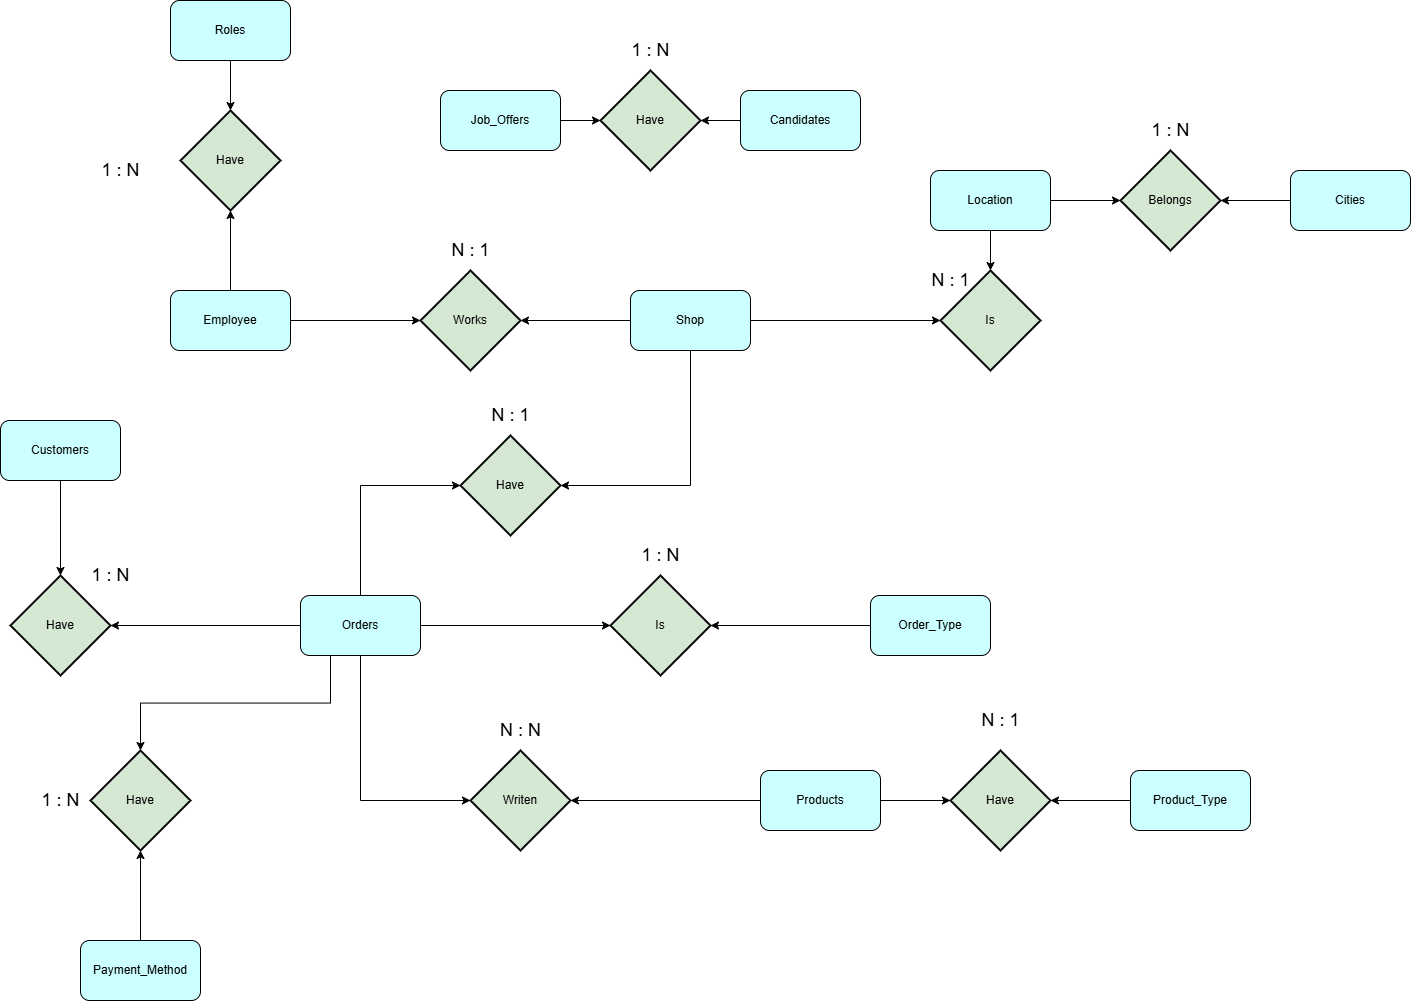

The diagram above was exported from draw.io. Its source (the exported page's mxGraphModel, read from the mxfile embedded in the PNG):
<mxGraphModel dx="1830" dy="803" grid="1" gridSize="10" guides="1" tooltips="1" connect="1" arrows="1" fold="1" page="1" pageScale="1" pageWidth="827" pageHeight="1169" background="none" math="0" shadow="0">
  <root>
    <mxCell id="0" />
    <mxCell id="1" parent="0" />
    <mxCell id="X-zBArIg7Hz7YhOrcbeA-4" value="Customers" style="rounded=1;whiteSpace=wrap;html=1;fillColor=#CCFFFF;" parent="1" vertex="1">
      <mxGeometry x="10" y="430" width="120" height="60" as="geometry" />
    </mxCell>
    <mxCell id="X-zBArIg7Hz7YhOrcbeA-5" value="Roles" style="rounded=1;whiteSpace=wrap;html=1;fillColor=#CCFFFF;" parent="1" vertex="1">
      <mxGeometry x="180" y="10" width="120" height="60" as="geometry" />
    </mxCell>
    <mxCell id="X-zBArIg7Hz7YhOrcbeA-6" value="Shop" style="rounded=1;whiteSpace=wrap;html=1;fillColor=#CCFFFF;" parent="1" vertex="1">
      <mxGeometry x="640" y="300" width="120" height="60" as="geometry" />
    </mxCell>
    <mxCell id="X-zBArIg7Hz7YhOrcbeA-7" value="Products" style="rounded=1;whiteSpace=wrap;html=1;fillColor=#CCFFFF;" parent="1" vertex="1">
      <mxGeometry x="770" y="780" width="120" height="60" as="geometry" />
    </mxCell>
    <mxCell id="X-zBArIg7Hz7YhOrcbeA-9" value="Have" style="strokeWidth=2;html=1;shape=mxgraph.flowchart.decision;whiteSpace=wrap;fillColor=#D5E8D4;" parent="1" vertex="1">
      <mxGeometry x="190" y="120" width="100" height="100" as="geometry" />
    </mxCell>
    <mxCell id="X-zBArIg7Hz7YhOrcbeA-10" value="Works" style="strokeWidth=2;html=1;shape=mxgraph.flowchart.decision;whiteSpace=wrap;fillColor=#D5E8D4;" parent="1" vertex="1">
      <mxGeometry x="430" y="280" width="100" height="100" as="geometry" />
    </mxCell>
    <mxCell id="X-zBArIg7Hz7YhOrcbeA-12" value="Is" style="strokeWidth=2;html=1;shape=mxgraph.flowchart.decision;whiteSpace=wrap;fillColor=#D5E8D4;" parent="1" vertex="1">
      <mxGeometry x="950" y="280" width="100" height="100" as="geometry" />
    </mxCell>
    <mxCell id="X-zBArIg7Hz7YhOrcbeA-13" value="Location" style="rounded=1;whiteSpace=wrap;html=1;fillColor=#CCFFFF;" parent="1" vertex="1">
      <mxGeometry x="940" y="180" width="120" height="60" as="geometry" />
    </mxCell>
    <mxCell id="X-zBArIg7Hz7YhOrcbeA-14" value="Belongs" style="strokeWidth=2;html=1;shape=mxgraph.flowchart.decision;whiteSpace=wrap;fillColor=#D5E8D4;" parent="1" vertex="1">
      <mxGeometry x="1130" y="160" width="100" height="100" as="geometry" />
    </mxCell>
    <mxCell id="X-zBArIg7Hz7YhOrcbeA-15" value="Cities" style="rounded=1;whiteSpace=wrap;html=1;fillColor=#CCFFFF;" parent="1" vertex="1">
      <mxGeometry x="1300" y="180" width="120" height="60" as="geometry" />
    </mxCell>
    <mxCell id="-GMsWt60FlmIQIwG2toN-6" style="edgeStyle=orthogonalEdgeStyle;rounded=0;orthogonalLoop=1;jettySize=auto;html=1;exitX=0;exitY=0.5;exitDx=0;exitDy=0;entryX=1;entryY=0.5;entryDx=0;entryDy=0;entryPerimeter=0;" parent="1" source="X-zBArIg7Hz7YhOrcbeA-6" target="X-zBArIg7Hz7YhOrcbeA-10" edge="1">
      <mxGeometry relative="1" as="geometry" />
    </mxCell>
    <mxCell id="-GMsWt60FlmIQIwG2toN-12" style="edgeStyle=orthogonalEdgeStyle;rounded=0;orthogonalLoop=1;jettySize=auto;html=1;exitX=0.5;exitY=1;exitDx=0;exitDy=0;entryX=0.5;entryY=0;entryDx=0;entryDy=0;entryPerimeter=0;" parent="1" source="X-zBArIg7Hz7YhOrcbeA-13" target="X-zBArIg7Hz7YhOrcbeA-12" edge="1">
      <mxGeometry relative="1" as="geometry" />
    </mxCell>
    <mxCell id="-GMsWt60FlmIQIwG2toN-13" style="edgeStyle=orthogonalEdgeStyle;rounded=0;orthogonalLoop=1;jettySize=auto;html=1;exitX=1;exitY=0.5;exitDx=0;exitDy=0;entryX=0;entryY=0.5;entryDx=0;entryDy=0;entryPerimeter=0;" parent="1" source="X-zBArIg7Hz7YhOrcbeA-13" target="X-zBArIg7Hz7YhOrcbeA-14" edge="1">
      <mxGeometry relative="1" as="geometry" />
    </mxCell>
    <mxCell id="-GMsWt60FlmIQIwG2toN-14" style="edgeStyle=orthogonalEdgeStyle;rounded=0;orthogonalLoop=1;jettySize=auto;html=1;exitX=0;exitY=0.5;exitDx=0;exitDy=0;entryX=1;entryY=0.5;entryDx=0;entryDy=0;entryPerimeter=0;" parent="1" source="X-zBArIg7Hz7YhOrcbeA-15" target="X-zBArIg7Hz7YhOrcbeA-14" edge="1">
      <mxGeometry relative="1" as="geometry" />
    </mxCell>
    <mxCell id="zoBycIm2ULK0XiCWMslz-8" value="Orders" style="rounded=1;whiteSpace=wrap;html=1;fillColor=#CCFFFF;" parent="1" vertex="1">
      <mxGeometry x="310" y="605" width="120" height="60" as="geometry" />
    </mxCell>
    <mxCell id="zoBycIm2ULK0XiCWMslz-10" value="Have" style="strokeWidth=2;html=1;shape=mxgraph.flowchart.decision;whiteSpace=wrap;fillColor=#D5E8D4;" parent="1" vertex="1">
      <mxGeometry x="20" y="585" width="100" height="100" as="geometry" />
    </mxCell>
    <mxCell id="zoBycIm2ULK0XiCWMslz-11" style="edgeStyle=orthogonalEdgeStyle;rounded=0;orthogonalLoop=1;jettySize=auto;html=1;exitX=0.5;exitY=1;exitDx=0;exitDy=0;entryX=0.5;entryY=0;entryDx=0;entryDy=0;entryPerimeter=0;" parent="1" source="X-zBArIg7Hz7YhOrcbeA-4" target="zoBycIm2ULK0XiCWMslz-10" edge="1">
      <mxGeometry relative="1" as="geometry" />
    </mxCell>
    <mxCell id="zoBycIm2ULK0XiCWMslz-13" value="Have" style="strokeWidth=2;html=1;shape=mxgraph.flowchart.decision;whiteSpace=wrap;fillColor=#D5E8D4;" parent="1" vertex="1">
      <mxGeometry x="100" y="760" width="100" height="100" as="geometry" />
    </mxCell>
    <mxCell id="zoBycIm2ULK0XiCWMslz-29" value="&lt;div&gt;Payment_Method&lt;/div&gt;" style="rounded=1;whiteSpace=wrap;html=1;fillColor=#CCFFFF;" parent="1" vertex="1">
      <mxGeometry x="90" y="950" width="120" height="60" as="geometry" />
    </mxCell>
    <mxCell id="zoBycIm2ULK0XiCWMslz-30" style="edgeStyle=orthogonalEdgeStyle;rounded=0;orthogonalLoop=1;jettySize=auto;html=1;exitX=0.5;exitY=0;exitDx=0;exitDy=0;entryX=0.5;entryY=1;entryDx=0;entryDy=0;entryPerimeter=0;" parent="1" source="zoBycIm2ULK0XiCWMslz-29" target="zoBycIm2ULK0XiCWMslz-13" edge="1">
      <mxGeometry relative="1" as="geometry" />
    </mxCell>
    <mxCell id="zoBycIm2ULK0XiCWMslz-31" style="edgeStyle=orthogonalEdgeStyle;rounded=0;orthogonalLoop=1;jettySize=auto;html=1;exitX=0;exitY=0.5;exitDx=0;exitDy=0;entryX=1;entryY=0.5;entryDx=0;entryDy=0;entryPerimeter=0;" parent="1" source="zoBycIm2ULK0XiCWMslz-8" target="zoBycIm2ULK0XiCWMslz-10" edge="1">
      <mxGeometry relative="1" as="geometry" />
    </mxCell>
    <mxCell id="zoBycIm2ULK0XiCWMslz-36" value="Order_Type" style="rounded=1;whiteSpace=wrap;html=1;fillColor=#CCFFFF;" parent="1" vertex="1">
      <mxGeometry x="880" y="605" width="120" height="60" as="geometry" />
    </mxCell>
    <mxCell id="zoBycIm2ULK0XiCWMslz-38" value="Is" style="strokeWidth=2;html=1;shape=mxgraph.flowchart.decision;whiteSpace=wrap;fillColor=#D5E8D4;" parent="1" vertex="1">
      <mxGeometry x="620" y="585" width="100" height="100" as="geometry" />
    </mxCell>
    <mxCell id="zoBycIm2ULK0XiCWMslz-39" style="edgeStyle=orthogonalEdgeStyle;rounded=0;orthogonalLoop=1;jettySize=auto;html=1;exitX=1;exitY=0.5;exitDx=0;exitDy=0;entryX=0;entryY=0.5;entryDx=0;entryDy=0;entryPerimeter=0;" parent="1" source="zoBycIm2ULK0XiCWMslz-8" target="zoBycIm2ULK0XiCWMslz-38" edge="1">
      <mxGeometry relative="1" as="geometry" />
    </mxCell>
    <mxCell id="zoBycIm2ULK0XiCWMslz-40" style="edgeStyle=orthogonalEdgeStyle;rounded=0;orthogonalLoop=1;jettySize=auto;html=1;exitX=0;exitY=0.5;exitDx=0;exitDy=0;entryX=1;entryY=0.5;entryDx=0;entryDy=0;entryPerimeter=0;" parent="1" source="zoBycIm2ULK0XiCWMslz-36" target="zoBycIm2ULK0XiCWMslz-38" edge="1">
      <mxGeometry relative="1" as="geometry" />
    </mxCell>
    <mxCell id="zoBycIm2ULK0XiCWMslz-41" value="&lt;font style=&quot;font-size: 18px;&quot;&gt;N : 1&lt;/font&gt;" style="text;html=1;align=center;verticalAlign=middle;resizable=0;points=[];autosize=1;strokeColor=none;fillColor=none;" parent="1" vertex="1">
      <mxGeometry x="450" y="240" width="60" height="40" as="geometry" />
    </mxCell>
    <mxCell id="zoBycIm2ULK0XiCWMslz-45" value="&lt;span style=&quot;font-size: 18px;&quot;&gt;N : 1&lt;/span&gt;" style="text;html=1;align=center;verticalAlign=middle;resizable=0;points=[];autosize=1;strokeColor=none;fillColor=none;" parent="1" vertex="1">
      <mxGeometry x="930" y="270" width="60" height="40" as="geometry" />
    </mxCell>
    <mxCell id="zoBycIm2ULK0XiCWMslz-47" value="&lt;span style=&quot;font-size: 18px;&quot;&gt;1 : N&lt;/span&gt;" style="text;html=1;align=center;verticalAlign=middle;resizable=0;points=[];autosize=1;strokeColor=none;fillColor=none;" parent="1" vertex="1">
      <mxGeometry x="640" y="545" width="60" height="40" as="geometry" />
    </mxCell>
    <mxCell id="zoBycIm2ULK0XiCWMslz-48" value="&lt;font style=&quot;font-size: 18px;&quot;&gt;1 : N&lt;/font&gt;" style="text;html=1;align=center;verticalAlign=middle;resizable=0;points=[];autosize=1;strokeColor=none;fillColor=none;" parent="1" vertex="1">
      <mxGeometry x="40" y="790" width="60" height="40" as="geometry" />
    </mxCell>
    <mxCell id="zoBycIm2ULK0XiCWMslz-49" value="Writen" style="strokeWidth=2;html=1;shape=mxgraph.flowchart.decision;whiteSpace=wrap;fillColor=#D5E8D4;" parent="1" vertex="1">
      <mxGeometry x="480" y="760" width="100" height="100" as="geometry" />
    </mxCell>
    <mxCell id="zoBycIm2ULK0XiCWMslz-50" style="edgeStyle=orthogonalEdgeStyle;rounded=0;orthogonalLoop=1;jettySize=auto;html=1;exitX=0.5;exitY=1;exitDx=0;exitDy=0;entryX=0;entryY=0.5;entryDx=0;entryDy=0;entryPerimeter=0;" parent="1" source="zoBycIm2ULK0XiCWMslz-8" target="zoBycIm2ULK0XiCWMslz-49" edge="1">
      <mxGeometry relative="1" as="geometry" />
    </mxCell>
    <mxCell id="zoBycIm2ULK0XiCWMslz-52" value="&lt;font style=&quot;font-size: 18px;&quot;&gt;1 : N&lt;/font&gt;" style="text;html=1;align=center;verticalAlign=middle;resizable=0;points=[];autosize=1;strokeColor=none;fillColor=none;" parent="1" vertex="1">
      <mxGeometry x="90" y="565" width="60" height="40" as="geometry" />
    </mxCell>
    <mxCell id="zoBycIm2ULK0XiCWMslz-53" value="&lt;font style=&quot;font-size: 18px;&quot;&gt;1 : N&lt;/font&gt;" style="text;html=1;align=center;verticalAlign=middle;resizable=0;points=[];autosize=1;strokeColor=none;fillColor=none;" parent="1" vertex="1">
      <mxGeometry x="1150" y="120" width="60" height="40" as="geometry" />
    </mxCell>
    <mxCell id="zoBycIm2ULK0XiCWMslz-55" value="&lt;span style=&quot;font-size: 18px;&quot;&gt;1 : N&lt;/span&gt;" style="text;html=1;align=center;verticalAlign=middle;resizable=0;points=[];autosize=1;strokeColor=none;fillColor=none;" parent="1" vertex="1">
      <mxGeometry x="100" y="160" width="60" height="40" as="geometry" />
    </mxCell>
    <mxCell id="zoBycIm2ULK0XiCWMslz-56" value="&lt;font style=&quot;font-size: 18px;&quot;&gt;N : N&lt;/font&gt;" style="text;html=1;align=center;verticalAlign=middle;resizable=0;points=[];autosize=1;strokeColor=none;fillColor=none;" parent="1" vertex="1">
      <mxGeometry x="500" y="720" width="60" height="40" as="geometry" />
    </mxCell>
    <mxCell id="2SAR0AzQdO9oYv-fIxQ0-3" value="Employee" style="rounded=1;whiteSpace=wrap;html=1;fillColor=#CCFFFF;" parent="1" vertex="1">
      <mxGeometry x="180" y="300" width="120" height="60" as="geometry" />
    </mxCell>
    <mxCell id="2SAR0AzQdO9oYv-fIxQ0-4" style="edgeStyle=orthogonalEdgeStyle;rounded=0;orthogonalLoop=1;jettySize=auto;html=1;exitX=1;exitY=0.5;exitDx=0;exitDy=0;entryX=0;entryY=0.5;entryDx=0;entryDy=0;entryPerimeter=0;" parent="1" source="2SAR0AzQdO9oYv-fIxQ0-3" target="X-zBArIg7Hz7YhOrcbeA-10" edge="1">
      <mxGeometry relative="1" as="geometry" />
    </mxCell>
    <mxCell id="2SAR0AzQdO9oYv-fIxQ0-5" style="edgeStyle=orthogonalEdgeStyle;rounded=0;orthogonalLoop=1;jettySize=auto;html=1;exitX=0.5;exitY=0;exitDx=0;exitDy=0;entryX=0.5;entryY=1;entryDx=0;entryDy=0;entryPerimeter=0;" parent="1" source="2SAR0AzQdO9oYv-fIxQ0-3" target="X-zBArIg7Hz7YhOrcbeA-9" edge="1">
      <mxGeometry relative="1" as="geometry" />
    </mxCell>
    <mxCell id="2SAR0AzQdO9oYv-fIxQ0-6" style="edgeStyle=orthogonalEdgeStyle;rounded=0;orthogonalLoop=1;jettySize=auto;html=1;exitX=0.5;exitY=1;exitDx=0;exitDy=0;entryX=0.5;entryY=0;entryDx=0;entryDy=0;entryPerimeter=0;" parent="1" source="X-zBArIg7Hz7YhOrcbeA-5" target="X-zBArIg7Hz7YhOrcbeA-9" edge="1">
      <mxGeometry relative="1" as="geometry" />
    </mxCell>
    <mxCell id="2SAR0AzQdO9oYv-fIxQ0-10" value="Job_Offers" style="rounded=1;whiteSpace=wrap;html=1;fillColor=#CCFFFF;" parent="1" vertex="1">
      <mxGeometry x="450" y="100" width="120" height="60" as="geometry" />
    </mxCell>
    <mxCell id="2SAR0AzQdO9oYv-fIxQ0-13" value="Have" style="strokeWidth=2;html=1;shape=mxgraph.flowchart.decision;whiteSpace=wrap;fillColor=#D5E8D4;" parent="1" vertex="1">
      <mxGeometry x="610" y="80" width="100" height="100" as="geometry" />
    </mxCell>
    <mxCell id="2SAR0AzQdO9oYv-fIxQ0-14" style="edgeStyle=orthogonalEdgeStyle;rounded=0;orthogonalLoop=1;jettySize=auto;html=1;exitX=1;exitY=0.5;exitDx=0;exitDy=0;entryX=0;entryY=0.5;entryDx=0;entryDy=0;entryPerimeter=0;" parent="1" source="2SAR0AzQdO9oYv-fIxQ0-10" target="2SAR0AzQdO9oYv-fIxQ0-13" edge="1">
      <mxGeometry relative="1" as="geometry" />
    </mxCell>
    <mxCell id="2SAR0AzQdO9oYv-fIxQ0-17" style="edgeStyle=orthogonalEdgeStyle;rounded=0;orthogonalLoop=1;jettySize=auto;html=1;exitX=1;exitY=0.5;exitDx=0;exitDy=0;entryX=0;entryY=0.5;entryDx=0;entryDy=0;entryPerimeter=0;" parent="1" source="X-zBArIg7Hz7YhOrcbeA-6" target="X-zBArIg7Hz7YhOrcbeA-12" edge="1">
      <mxGeometry relative="1" as="geometry" />
    </mxCell>
    <mxCell id="2SAR0AzQdO9oYv-fIxQ0-19" value="&lt;span style=&quot;font-size: 18px;&quot;&gt;1 : N&lt;/span&gt;" style="text;html=1;align=center;verticalAlign=middle;resizable=0;points=[];autosize=1;strokeColor=none;fillColor=none;" parent="1" vertex="1">
      <mxGeometry x="630" y="40" width="60" height="40" as="geometry" />
    </mxCell>
    <mxCell id="2SAR0AzQdO9oYv-fIxQ0-20" style="edgeStyle=orthogonalEdgeStyle;rounded=0;orthogonalLoop=1;jettySize=auto;html=1;exitX=0;exitY=0.5;exitDx=0;exitDy=0;entryX=1;entryY=0.5;entryDx=0;entryDy=0;entryPerimeter=0;" parent="1" source="X-zBArIg7Hz7YhOrcbeA-7" target="zoBycIm2ULK0XiCWMslz-49" edge="1">
      <mxGeometry relative="1" as="geometry" />
    </mxCell>
    <mxCell id="2SAR0AzQdO9oYv-fIxQ0-22" value="Candidates" style="rounded=1;whiteSpace=wrap;html=1;fillColor=#CCFFFF;" parent="1" vertex="1">
      <mxGeometry x="750" y="100" width="120" height="60" as="geometry" />
    </mxCell>
    <mxCell id="2SAR0AzQdO9oYv-fIxQ0-23" style="edgeStyle=orthogonalEdgeStyle;rounded=0;orthogonalLoop=1;jettySize=auto;html=1;exitX=0;exitY=0.5;exitDx=0;exitDy=0;entryX=1;entryY=0.5;entryDx=0;entryDy=0;entryPerimeter=0;" parent="1" source="2SAR0AzQdO9oYv-fIxQ0-22" target="2SAR0AzQdO9oYv-fIxQ0-13" edge="1">
      <mxGeometry relative="1" as="geometry" />
    </mxCell>
    <mxCell id="Q5jKMeXUf1C04o4nV5s0-1" value="Product_Type" style="rounded=1;whiteSpace=wrap;html=1;fillColor=#CCFFFF;" parent="1" vertex="1">
      <mxGeometry x="1140" y="780" width="120" height="60" as="geometry" />
    </mxCell>
    <mxCell id="Q5jKMeXUf1C04o4nV5s0-2" value="Have" style="strokeWidth=2;html=1;shape=mxgraph.flowchart.decision;whiteSpace=wrap;fillColor=#D5E8D4;" parent="1" vertex="1">
      <mxGeometry x="960" y="760" width="100" height="100" as="geometry" />
    </mxCell>
    <mxCell id="Q5jKMeXUf1C04o4nV5s0-3" style="edgeStyle=orthogonalEdgeStyle;rounded=0;orthogonalLoop=1;jettySize=auto;html=1;exitX=1;exitY=0.5;exitDx=0;exitDy=0;entryX=0;entryY=0.5;entryDx=0;entryDy=0;entryPerimeter=0;" parent="1" source="X-zBArIg7Hz7YhOrcbeA-7" target="Q5jKMeXUf1C04o4nV5s0-2" edge="1">
      <mxGeometry relative="1" as="geometry" />
    </mxCell>
    <mxCell id="Q5jKMeXUf1C04o4nV5s0-4" style="edgeStyle=orthogonalEdgeStyle;rounded=0;orthogonalLoop=1;jettySize=auto;html=1;exitX=0;exitY=0.5;exitDx=0;exitDy=0;entryX=1;entryY=0.5;entryDx=0;entryDy=0;entryPerimeter=0;" parent="1" source="Q5jKMeXUf1C04o4nV5s0-1" target="Q5jKMeXUf1C04o4nV5s0-2" edge="1">
      <mxGeometry relative="1" as="geometry" />
    </mxCell>
    <mxCell id="ZRS8ZzInVGgtRzRQYieo-1" value="&lt;font style=&quot;font-size: 18px;&quot;&gt;N : 1&lt;/font&gt;" style="text;html=1;align=center;verticalAlign=middle;resizable=0;points=[];autosize=1;strokeColor=none;fillColor=none;" parent="1" vertex="1">
      <mxGeometry x="980" y="710" width="60" height="40" as="geometry" />
    </mxCell>
    <mxCell id="ZJ30Y5kBysN654AB28Mq-1" value="Have" style="strokeWidth=2;html=1;shape=mxgraph.flowchart.decision;whiteSpace=wrap;fillColor=#D5E8D4;" vertex="1" parent="1">
      <mxGeometry x="470" y="445" width="100" height="100" as="geometry" />
    </mxCell>
    <mxCell id="ZJ30Y5kBysN654AB28Mq-2" style="edgeStyle=orthogonalEdgeStyle;rounded=0;orthogonalLoop=1;jettySize=auto;html=1;exitX=0.5;exitY=0;exitDx=0;exitDy=0;entryX=0;entryY=0.5;entryDx=0;entryDy=0;entryPerimeter=0;" edge="1" parent="1" source="zoBycIm2ULK0XiCWMslz-8" target="ZJ30Y5kBysN654AB28Mq-1">
      <mxGeometry relative="1" as="geometry" />
    </mxCell>
    <mxCell id="ZJ30Y5kBysN654AB28Mq-3" style="edgeStyle=orthogonalEdgeStyle;rounded=0;orthogonalLoop=1;jettySize=auto;html=1;exitX=0.5;exitY=1;exitDx=0;exitDy=0;entryX=1;entryY=0.5;entryDx=0;entryDy=0;entryPerimeter=0;" edge="1" parent="1" source="X-zBArIg7Hz7YhOrcbeA-6" target="ZJ30Y5kBysN654AB28Mq-1">
      <mxGeometry relative="1" as="geometry" />
    </mxCell>
    <mxCell id="ZJ30Y5kBysN654AB28Mq-4" value="&lt;span style=&quot;font-size: 18px;&quot;&gt;N : 1&lt;/span&gt;" style="text;html=1;align=center;verticalAlign=middle;resizable=0;points=[];autosize=1;strokeColor=none;fillColor=none;" vertex="1" parent="1">
      <mxGeometry x="490" y="405" width="60" height="40" as="geometry" />
    </mxCell>
    <mxCell id="ZJ30Y5kBysN654AB28Mq-5" style="edgeStyle=orthogonalEdgeStyle;rounded=0;orthogonalLoop=1;jettySize=auto;html=1;exitX=0.25;exitY=1;exitDx=0;exitDy=0;entryX=0.5;entryY=0;entryDx=0;entryDy=0;entryPerimeter=0;" edge="1" parent="1" source="zoBycIm2ULK0XiCWMslz-8" target="zoBycIm2ULK0XiCWMslz-13">
      <mxGeometry relative="1" as="geometry" />
    </mxCell>
  </root>
</mxGraphModel>